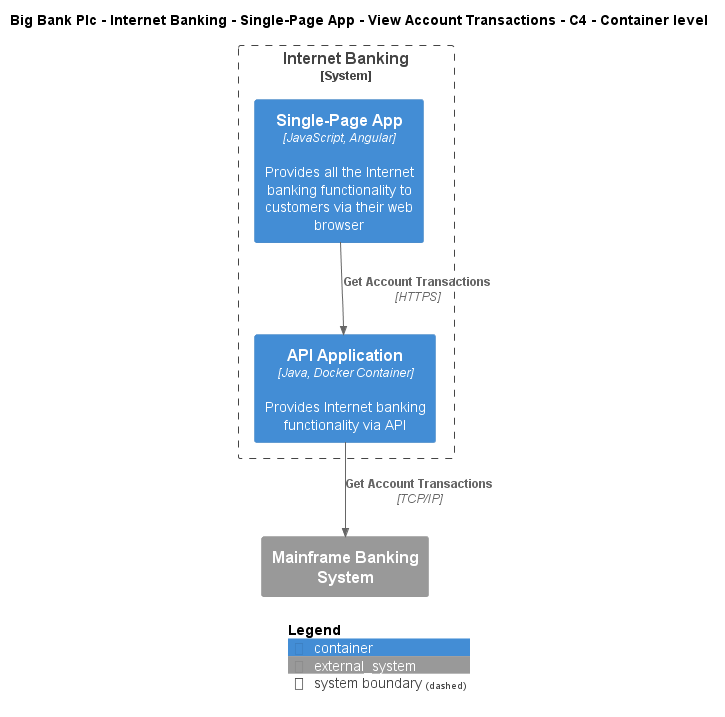

The diagram above was rendered by PlantUML. Its source (embedded in the PNG):
@startuml
!include ..\..\..\..\..\..\..\.c4s\C4_Container.puml

AddElementTag("c4interflow:lifecycle:new", $bgColor=green, $fontColor=#ffffff, $borderColor=green, $shadowing="False")
AddElementTag("c4interflow:lifecycle:changed", $bgColor=orange, $fontColor=#ffffff, $borderColor=orange, $shadowing="False")
AddElementTag("c4interflow:lifecycle:removed", $bgColor=red, $fontColor=#ffffff, $borderColor=red, $shadowing="False")

AddRelTag("c4interflow:lifecycle:new", $textColor=green, $lineColor=green)
AddRelTag("c4interflow:lifecycle:changed", $textColor=orange, $lineColor=orange)
AddRelTag("c4interflow:lifecycle:removed", $textColor=red, $lineColor=red)

SHOW_PERSON_PORTRAIT()
LAYOUT_TOP_DOWN()

skinparam linetype polyline

title Big Bank Plc - Internet Banking - Single-Page App - View Account Transactions - C4 - Container level


System_Boundary(BigBankPlc.SoftwareSystems.InternetBanking, "Internet Banking") {
    Container(BigBankPlc.SoftwareSystems.InternetBanking.Containers.SinglePageApp, "Single-Page App", "JavaScript, Angular", "Provides all the Internet banking functionality to customers via their web browser")
    Container(BigBankPlc.SoftwareSystems.InternetBanking.Containers.APIApplication, "API Application", "Java, Docker Container", "Provides Internet banking functionality via API")
}
System_Ext(BigBankPlc.SoftwareSystems.MainframeBankingSystem, "Mainframe Banking System", "")

Rel(BigBankPlc.SoftwareSystems.InternetBanking.Containers.SinglePageApp, BigBankPlc.SoftwareSystems.InternetBanking.Containers.APIApplication, "Get Account Transactions", "HTTPS", $tags="protocol:https")
Rel(BigBankPlc.SoftwareSystems.InternetBanking.Containers.APIApplication, BigBankPlc.SoftwareSystems.MainframeBankingSystem, "Get Account Transactions", "TCP/IP", $tags="protocol:tcp/ip")


SHOW_LEGEND()
@enduml